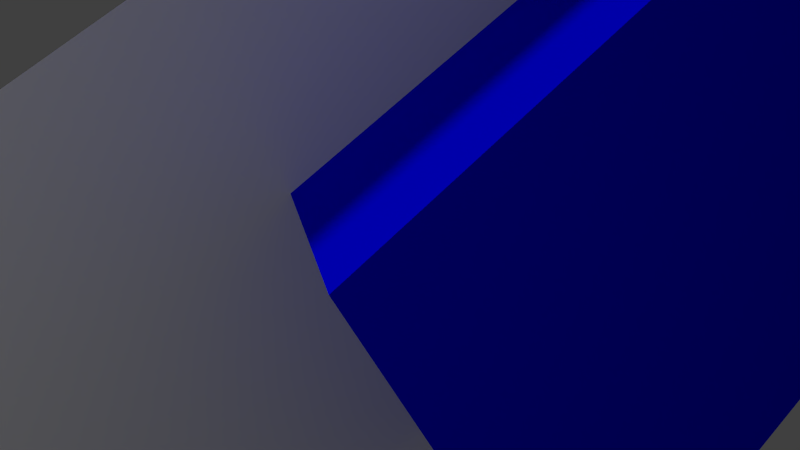 # Source: loader.blend  (saved by Blender 2.76.0; exported with 4.5.12 LTS)
import bpy
from mathutils import Matrix  # noqa: F401  (used for matrix-valued properties, if any)

bpy.ops.wm.read_factory_settings(use_empty=True)
scene = bpy.context.scene
scene.name = 'Scene'

# ---- collections
col_collection_1 = bpy.data.collections.new('Collection 1'); scene.collection.children.link(col_collection_1)

# ---- materials (node trees are filled in below, after node groups)
mat_bluesemi_001 = bpy.data.materials.new('BlueSemi.001')
mat_bluesemi_001.alpha_threshold = 0.0
mat_bluesemi_001.use_transparent_shadow = False
mat_bluesemi_001.diffuse_color = (0.0, 0.0, 1.0, 1.0)
mat_bluesemi_001.specular_color = (0.5, 0.5, 0.0)
mat_bluesemi_001.roughness = 0.5

# ---- material node trees

# ---- world
world_world = bpy.data.worlds.new('World'); scene.world = world_world
world_world.color = (0.05088, 0.05088, 0.05088)
world_world.use_sun_shadow = False
world_world.sun_shadow_jitter_overblur = 0.0
world_world.cycles.sampling_method = 'MANUAL'
world_world.cycles.sample_map_resolution = 256

# ---- cameras
cam_camera = bpy.data.cameras.new('Camera')
cam_camera.clip_end = 100.0
cam_camera.lens = 35.0
cam_camera.sensor_width = 32.0
cam_camera.sensor_height = 18.0
cam_camera.display_size = 2.0
cam_camera.dof.focus_distance = 0.0
cam_camera.dof.aperture_fstop = 128.0
cam_camera.dof.aperture_blades = 6

# ---- lights
light_point = bpy.data.lights.new('Point', 'POINT')
light_point.transmission_factor = 0.0
light_point.energy = 100.0
light_point.shadow_buffer_clip_start = 0.5
light_point.shadow_soft_size = 0.1
light_point.shadow_maximum_resolution = 0.006
light_point.use_absolute_resolution = True
light_point.cycles.use_multiple_importance_sampling = False
light_sun = bpy.data.lights.new('Sun', 'SUN')
light_sun.transmission_factor = 0.0
light_sun.angle = 0.1993
light_sun.energy = 1.0
light_sun.shadow_buffer_clip_start = 0.5
light_sun.shadow_soft_size = 0.1
light_sun.shadow_cascade_max_distance = 1000.0
light_sun.cycles.use_multiple_importance_sampling = False

# ---- meshes
me_hull_mesh_002 = bpy.data.meshes.new('hull_mesh.002')
me_hull_mesh_002.from_pydata([(0.0, 0.0, 0.0), (1.0, 1.0, -3.0), (1.0, -1.0, -3.0), (-1.0, -1.0, -3.0), (-1.0, 1.0, -3.0), (0.0, 2.0, -3.0), (1.0, 4.0, -3.0), (2.0, 3.0, -3.0)], [], [(1, 2, 0), (2, 3, 0), (3, 4, 0), (4, 5, 0), (5, 6, 0), (6, 7, 0), (7, 1, 0), (3, 2, 1), (4, 3, 1), (5, 4, 1), (6, 5, 1), (7, 6, 1)])
me_hull_mesh_002.materials.append(mat_bluesemi_001)
me_hull_mesh_002.use_remesh_preserve_volume = False
me_hull_mesh_002.use_remesh_preserve_attributes = False
me_hull_mesh_002.use_mirror_vertex_groups = False
me_hull_mesh_002.update()
me_rcam_001 = bpy.data.meshes.new('rcam.001')
me_rcam_001.from_pydata([(-3.765, 0.1879, 25.95), (1.235, 0.1879, 25.95), (1.235, -4.812, 25.95), (-1.265, -2.312, 33.95), (-3.765, -4.812, 25.95)], [], [(2, 3, 4), (0, 3, 1), (4, 3, 0), (1, 3, 2), (0, 1, 2, 4)])
me_rcam_001.use_remesh_preserve_volume = False
me_rcam_001.use_remesh_preserve_attributes = False
me_rcam_001.use_mirror_vertex_groups = False
me_rcam_001.update()
me_rcam_002 = bpy.data.meshes.new('rcam.002')
me_rcam_002.from_pydata([(-2.5, 2.5, -8.0), (2.5, 2.5, -8.0), (2.5, -2.5, -8.0), (0.0, 0.0, 0.0), (-2.5, -2.5, -8.0)], [], [(2, 3, 4), (0, 3, 1), (4, 3, 0), (1, 3, 2), (0, 1, 2, 4)])
me_rcam_002.use_remesh_preserve_volume = False
me_rcam_002.use_remesh_preserve_attributes = False
me_rcam_002.use_mirror_vertex_groups = False
me_rcam_002.update()
me_rcam_003 = bpy.data.meshes.new('rcam.003')
me_rcam_003.from_pydata([(-2.5, 2.5, -8.0), (2.5, 2.5, -8.0), (2.5, -2.5, -8.0), (0.0, 0.0, 0.0), (-2.5, -2.5, -8.0)], [], [(2, 3, 4), (0, 3, 1), (4, 3, 0), (1, 3, 2), (0, 1, 2, 4)])
me_rcam_003.use_remesh_preserve_volume = False
me_rcam_003.use_remesh_preserve_attributes = False
me_rcam_003.use_mirror_vertex_groups = False
me_rcam_003.update()
me_rcam_004 = bpy.data.meshes.new('rcam.004')
me_rcam_004.from_pydata([(-2.5, 2.5, -8.0), (2.5, 2.5, -8.0), (2.5, -2.5, -8.0), (0.0, 0.0, 0.0), (-2.5, -2.5, -8.0)], [], [(2, 3, 4), (0, 3, 1), (4, 3, 0), (1, 3, 2), (0, 1, 2, 4)])
me_rcam_004.use_remesh_preserve_volume = False
me_rcam_004.use_remesh_preserve_attributes = False
me_rcam_004.use_mirror_vertex_groups = False
me_rcam_004.update()

# ---- objects
ob_point = bpy.data.objects.new('Point', light_point)
ob_camera = bpy.data.objects.new('Camera', cam_camera)
ob_sun = bpy.data.objects.new('Sun', light_sun)
ob_hull = bpy.data.objects.new('hull', me_hull_mesh_002)
ob_rcam_001 = bpy.data.objects.new('rcam.001', me_rcam_001)
ob_rcam_002 = bpy.data.objects.new('rcam.002', me_rcam_002)
ob_rcam_003 = bpy.data.objects.new('rcam.003', me_rcam_003)
ob_rcam_004 = bpy.data.objects.new('rcam.004', me_rcam_004)

# ---- transforms, parenting, visibility, modifiers, constraints
ob_point.location = (-0.9503, 3.02, 7.816)
ob_point.lineart.crease_threshold = 0.0
ob_camera.location = (-3.268, 1.376, 6.337)
ob_camera.rotation_euler = (1.75, -0.7727, 1.754)
ob_camera.scale = (-0.5083, 0.9925, 0.9591)
ob_camera.lineart.crease_threshold = 0.0
ob_sun.location = (-2.943, -4.474, 10.38)
ob_sun.lineart.crease_threshold = 0.0
ob_hull.location = (-8.0, 0.0, 8.0)
ob_hull.rotation_euler = (0.0, 0.7854, 3.142)
ob_hull.lineart.crease_threshold = 0.0
ob_rcam_001.location = (1.0, 1.0, 3.0)
ob_rcam_001.rotation_euler = (0.7899, 0.01019, 1.565)
ob_rcam_001.scale = (0.8, 0.6, 0.25)
ob_rcam_001.lineart.crease_threshold = 0.0
ob_rcam_002.location = (0.0, 8.0, 8.0)
ob_rcam_002.rotation_euler = (0.7854, 0.0, 3.142)
ob_rcam_002.scale = (0.8, 0.6, 0.25)
ob_rcam_002.lineart.crease_threshold = 0.0
ob_rcam_003.location = (-8.0, 0.0, 8.0)
ob_rcam_003.rotation_euler = (0.7854, 0.0, 4.712)
ob_rcam_003.scale = (0.8, 0.6, 0.25)
ob_rcam_003.lineart.crease_threshold = 0.0
ob_rcam_004.location = (0.0, -8.0, 8.0)
ob_rcam_004.rotation_euler = (0.7854, 0.0, 0.0)
ob_rcam_004.scale = (0.8, 0.6, 0.25)
ob_rcam_004.lineart.crease_threshold = 0.0

# ---- collection membership
col_collection_1.objects.link(ob_point)
col_collection_1.objects.link(ob_camera)
col_collection_1.objects.link(ob_sun)
col_collection_1.objects.link(ob_hull)
col_collection_1.objects.link(ob_rcam_001)
col_collection_1.objects.link(ob_rcam_002)
col_collection_1.objects.link(ob_rcam_003)
col_collection_1.objects.link(ob_rcam_004)

# ---- scene / render settings (as saved in the file)
scene.camera = ob_camera
scene.frame_start = 1; scene.frame_end = 250; scene.frame_set(57)
scene.render.engine = 'BLENDER_EEVEE_NEXT'
scene.render.resolution_percentage = 50
scene.render.dither_intensity = 0.0
scene.render.film_transparent = True
scene.cycles.use_denoising = False
scene.cycles.samples = 10
scene.cycles.sampling_pattern = 'TABULATED_SOBOL'
scene.cycles.light_sampling_threshold = 0.0
scene.cycles.use_adaptive_sampling = False
scene.cycles.use_light_tree = False
scene.cycles.blur_glossy = 0.0
scene.cycles.pixel_filter_type = 'GAUSSIAN'
scene.cycles.sample_clamp_indirect = 0.0
scene.view_settings.view_transform = 'Standard'
bpy.context.view_layer.update()
